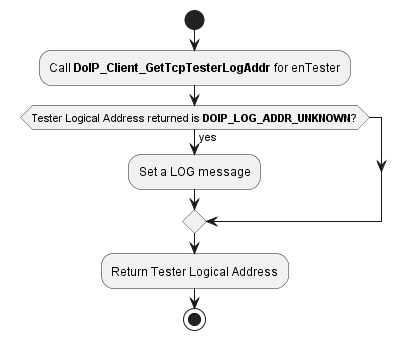

The diagram above was rendered by PlantUML. Its source (embedded in the PNG):
@startuml "diagram_DoIP_TpGetSourceLogicalAddress.png"
start
	:Call **DoIP_Client_GetTcpTesterLogAddr** for enTester;
	if (Tester Logical Address returned is **DOIP_LOG_ADDR_UNKNOWN**?) then (yes)
		:Set a LOG message;
	endif
	:Return Tester Logical Address;
stop
@enduml